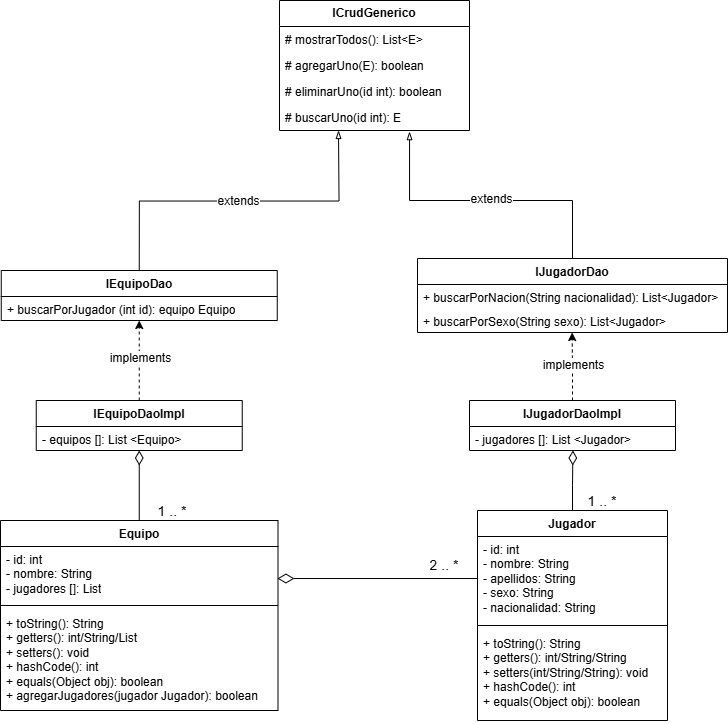

The diagram above was exported from draw.io. Its source (the exported page's mxGraphModel, read from the mxfile embedded in the PNG):
<mxGraphModel dx="1503" dy="1976" grid="1" gridSize="10" guides="1" tooltips="1" connect="1" arrows="1" fold="1" page="1" pageScale="1" pageWidth="827" pageHeight="1169" math="0" shadow="0">
  <root>
    <mxCell id="0" />
    <mxCell id="1" parent="0" />
    <mxCell id="kmWPnw8I49lPP1xZGRAn-1" value="Jugador" style="swimlane;fontStyle=1;align=center;verticalAlign=top;childLayout=stackLayout;horizontal=1;startSize=26;horizontalStack=0;resizeParent=1;resizeParentMax=0;resizeLast=0;collapsible=1;marginBottom=0;whiteSpace=wrap;html=1;" parent="1" vertex="1">
      <mxGeometry x="780" y="330" width="190" height="210" as="geometry" />
    </mxCell>
    <mxCell id="kmWPnw8I49lPP1xZGRAn-2" value="- id: int&lt;div&gt;- nombre: String&lt;/div&gt;&lt;div&gt;- apellidos: String&lt;/div&gt;&lt;div&gt;- sexo: String&lt;/div&gt;&lt;div&gt;- nacionalidad: String&lt;/div&gt;" style="text;strokeColor=none;fillColor=none;align=left;verticalAlign=top;spacingLeft=4;spacingRight=4;overflow=hidden;rotatable=0;points=[[0,0.5],[1,0.5]];portConstraint=eastwest;whiteSpace=wrap;html=1;" parent="kmWPnw8I49lPP1xZGRAn-1" vertex="1">
      <mxGeometry y="26" width="190" height="84" as="geometry" />
    </mxCell>
    <mxCell id="kmWPnw8I49lPP1xZGRAn-3" value="" style="line;strokeWidth=1;fillColor=none;align=left;verticalAlign=middle;spacingTop=-1;spacingLeft=3;spacingRight=3;rotatable=0;labelPosition=right;points=[];portConstraint=eastwest;strokeColor=inherit;" parent="kmWPnw8I49lPP1xZGRAn-1" vertex="1">
      <mxGeometry y="110" width="190" height="10" as="geometry" />
    </mxCell>
    <mxCell id="kmWPnw8I49lPP1xZGRAn-4" value="+ toString(): String&lt;div&gt;+ getters(): int/String/String&lt;/div&gt;&lt;div&gt;+ setters(&lt;span style=&quot;background-color: initial;&quot;&gt;int/String/String&lt;/span&gt;&lt;span style=&quot;background-color: initial;&quot;&gt;): void&lt;/span&gt;&lt;/div&gt;&lt;div&gt;&lt;div&gt;+ hashCode(): int&lt;/div&gt;&lt;div&gt;+ equals(Object obj): boolean&lt;/div&gt;&lt;/div&gt;" style="text;strokeColor=none;fillColor=none;align=left;verticalAlign=top;spacingLeft=4;spacingRight=4;overflow=hidden;rotatable=0;points=[[0,0.5],[1,0.5]];portConstraint=eastwest;whiteSpace=wrap;html=1;" parent="kmWPnw8I49lPP1xZGRAn-1" vertex="1">
      <mxGeometry y="120" width="190" height="90" as="geometry" />
    </mxCell>
    <mxCell id="vs6NWYhMEGAn3hVFnDSu-2" value="Equipo" style="swimlane;fontStyle=1;align=center;verticalAlign=top;childLayout=stackLayout;horizontal=1;startSize=26;horizontalStack=0;resizeParent=1;resizeParentMax=0;resizeLast=0;collapsible=1;marginBottom=0;whiteSpace=wrap;html=1;" parent="1" vertex="1">
      <mxGeometry x="303" y="340" width="277.5" height="190" as="geometry" />
    </mxCell>
    <mxCell id="vs6NWYhMEGAn3hVFnDSu-3" value="- id: int&lt;div&gt;- nombre: String&lt;/div&gt;&lt;div&gt;- jugadores []: List&lt;/div&gt;" style="text;strokeColor=none;fillColor=none;align=left;verticalAlign=top;spacingLeft=4;spacingRight=4;overflow=hidden;rotatable=0;points=[[0,0.5],[1,0.5]];portConstraint=eastwest;whiteSpace=wrap;html=1;" parent="vs6NWYhMEGAn3hVFnDSu-2" vertex="1">
      <mxGeometry y="26" width="277.5" height="54" as="geometry" />
    </mxCell>
    <mxCell id="vs6NWYhMEGAn3hVFnDSu-4" value="" style="line;strokeWidth=1;fillColor=none;align=left;verticalAlign=middle;spacingTop=-1;spacingLeft=3;spacingRight=3;rotatable=0;labelPosition=right;points=[];portConstraint=eastwest;strokeColor=inherit;" parent="vs6NWYhMEGAn3hVFnDSu-2" vertex="1">
      <mxGeometry y="80" width="277.5" height="10" as="geometry" />
    </mxCell>
    <mxCell id="vs6NWYhMEGAn3hVFnDSu-5" value="+ toString(): String&lt;div&gt;+ getters():&amp;nbsp;&lt;span style=&quot;background-color: initial;&quot;&gt;int/String/List&lt;/span&gt;&lt;/div&gt;&lt;div&gt;+ setters(): void&lt;/div&gt;&lt;div&gt;+ hashCode(): int&lt;/div&gt;&lt;div&gt;+ equals(Object obj): boolean&lt;/div&gt;&lt;div&gt;&lt;span style=&quot;background-color: transparent; color: light-dark(rgb(0, 0, 0), rgb(255, 255, 255));&quot;&gt;+ agregarJugadores(jugador Jugador): boolean&lt;/span&gt;&lt;/div&gt;" style="text;strokeColor=none;fillColor=none;align=left;verticalAlign=top;spacingLeft=4;spacingRight=4;overflow=hidden;rotatable=0;points=[[0,0.5],[1,0.5]];portConstraint=eastwest;whiteSpace=wrap;html=1;" parent="vs6NWYhMEGAn3hVFnDSu-2" vertex="1">
      <mxGeometry y="90" width="277.5" height="100" as="geometry" />
    </mxCell>
    <mxCell id="vs6NWYhMEGAn3hVFnDSu-11" value="&lt;font style=&quot;font-size: 14px;&quot;&gt;2 .. *&lt;/font&gt;" style="text;strokeColor=none;fillColor=none;align=center;verticalAlign=middle;spacingLeft=4;spacingRight=4;overflow=hidden;points=[[0,0.5],[1,0.5]];portConstraint=eastwest;rotatable=0;whiteSpace=wrap;html=1;" parent="1" vertex="1">
      <mxGeometry x="722" y="374" width="50" height="20" as="geometry" />
    </mxCell>
    <mxCell id="vs6NWYhMEGAn3hVFnDSu-16" value="&lt;b&gt;ICrudGenerico&lt;/b&gt;" style="swimlane;fontStyle=0;childLayout=stackLayout;horizontal=1;startSize=26;fillColor=none;horizontalStack=0;resizeParent=1;resizeParentMax=0;resizeLast=0;collapsible=1;marginBottom=0;whiteSpace=wrap;html=1;" parent="1" vertex="1">
      <mxGeometry x="582" y="-180" width="190" height="130" as="geometry" />
    </mxCell>
    <mxCell id="vs6NWYhMEGAn3hVFnDSu-17" value="# mostrarTodos(): List&amp;lt;E&amp;gt;" style="text;strokeColor=none;fillColor=none;align=left;verticalAlign=top;spacingLeft=4;spacingRight=4;overflow=hidden;rotatable=0;points=[[0,0.5],[1,0.5]];portConstraint=eastwest;whiteSpace=wrap;html=1;" parent="vs6NWYhMEGAn3hVFnDSu-16" vertex="1">
      <mxGeometry y="26" width="190" height="26" as="geometry" />
    </mxCell>
    <mxCell id="vs6NWYhMEGAn3hVFnDSu-18" value="# agregarUno(E): boolean" style="text;strokeColor=none;fillColor=none;align=left;verticalAlign=top;spacingLeft=4;spacingRight=4;overflow=hidden;rotatable=0;points=[[0,0.5],[1,0.5]];portConstraint=eastwest;whiteSpace=wrap;html=1;" parent="vs6NWYhMEGAn3hVFnDSu-16" vertex="1">
      <mxGeometry y="52" width="190" height="26" as="geometry" />
    </mxCell>
    <mxCell id="vs6NWYhMEGAn3hVFnDSu-19" value="# eliminarUno(id int): boolean" style="text;strokeColor=none;fillColor=none;align=left;verticalAlign=top;spacingLeft=4;spacingRight=4;overflow=hidden;rotatable=0;points=[[0,0.5],[1,0.5]];portConstraint=eastwest;whiteSpace=wrap;html=1;" parent="vs6NWYhMEGAn3hVFnDSu-16" vertex="1">
      <mxGeometry y="78" width="190" height="26" as="geometry" />
    </mxCell>
    <mxCell id="vs6NWYhMEGAn3hVFnDSu-27" value="# buscarUno(id int): E" style="text;strokeColor=none;fillColor=none;align=left;verticalAlign=top;spacingLeft=4;spacingRight=4;overflow=hidden;rotatable=0;points=[[0,0.5],[1,0.5]];portConstraint=eastwest;whiteSpace=wrap;html=1;" parent="vs6NWYhMEGAn3hVFnDSu-16" vertex="1">
      <mxGeometry y="104" width="190" height="26" as="geometry" />
    </mxCell>
    <mxCell id="vs6NWYhMEGAn3hVFnDSu-21" value="IEquipoDaoImpl" style="swimlane;fontStyle=1;align=center;verticalAlign=top;childLayout=stackLayout;horizontal=1;startSize=26;horizontalStack=0;resizeParent=1;resizeParentMax=0;resizeLast=0;collapsible=1;marginBottom=0;whiteSpace=wrap;html=1;" parent="1" vertex="1">
      <mxGeometry x="338.75" y="220" width="206" height="50" as="geometry" />
    </mxCell>
    <mxCell id="vs6NWYhMEGAn3hVFnDSu-22" value="&lt;div&gt;- equipos []: List &amp;lt;Equipo&amp;gt;&lt;/div&gt;" style="text;strokeColor=none;fillColor=none;align=left;verticalAlign=top;spacingLeft=4;spacingRight=4;overflow=hidden;rotatable=0;points=[[0,0.5],[1,0.5]];portConstraint=eastwest;whiteSpace=wrap;html=1;" parent="vs6NWYhMEGAn3hVFnDSu-21" vertex="1">
      <mxGeometry y="26" width="206" height="24" as="geometry" />
    </mxCell>
    <mxCell id="vs6NWYhMEGAn3hVFnDSu-25" style="edgeStyle=orthogonalEdgeStyle;rounded=0;orthogonalLoop=1;jettySize=auto;html=1;endArrow=blockThin;endFill=0;exitX=0.5;exitY=0;exitDx=0;exitDy=0;" parent="1" source="vs6NWYhMEGAn3hVFnDSu-34" edge="1">
      <mxGeometry relative="1" as="geometry">
        <mxPoint x="441.75" y="80" as="sourcePoint" />
        <mxPoint x="641" y="-50" as="targetPoint" />
      </mxGeometry>
    </mxCell>
    <mxCell id="vs6NWYhMEGAn3hVFnDSu-26" value="&lt;font style=&quot;font-size: 12px;&quot;&gt;extends&lt;/font&gt;" style="edgeLabel;html=1;align=center;verticalAlign=middle;resizable=0;points=[];" parent="vs6NWYhMEGAn3hVFnDSu-25" connectable="0" vertex="1">
      <mxGeometry x="-0.0088" relative="1" as="geometry">
        <mxPoint as="offset" />
      </mxGeometry>
    </mxCell>
    <mxCell id="vs6NWYhMEGAn3hVFnDSu-28" value="IJugadorDaoImpl" style="swimlane;fontStyle=1;align=center;verticalAlign=top;childLayout=stackLayout;horizontal=1;startSize=26;horizontalStack=0;resizeParent=1;resizeParentMax=0;resizeLast=0;collapsible=1;marginBottom=0;whiteSpace=wrap;html=1;" parent="1" vertex="1">
      <mxGeometry x="772" y="220" width="206" height="50" as="geometry" />
    </mxCell>
    <mxCell id="vs6NWYhMEGAn3hVFnDSu-29" value="&lt;div&gt;- jugadores []: List &amp;lt;Jugador&amp;gt;&lt;/div&gt;" style="text;strokeColor=none;fillColor=none;align=left;verticalAlign=top;spacingLeft=4;spacingRight=4;overflow=hidden;rotatable=0;points=[[0,0.5],[1,0.5]];portConstraint=eastwest;whiteSpace=wrap;html=1;" parent="vs6NWYhMEGAn3hVFnDSu-28" vertex="1">
      <mxGeometry y="26" width="206" height="24" as="geometry" />
    </mxCell>
    <mxCell id="vs6NWYhMEGAn3hVFnDSu-32" style="edgeStyle=orthogonalEdgeStyle;rounded=0;orthogonalLoop=1;jettySize=auto;html=1;entryX=0.679;entryY=1.045;entryDx=0;entryDy=0;entryPerimeter=0;endArrow=blockThin;endFill=0;exitX=0.5;exitY=0;exitDx=0;exitDy=0;" parent="1" source="vs6NWYhMEGAn3hVFnDSu-36" target="vs6NWYhMEGAn3hVFnDSu-27" edge="1">
      <mxGeometry relative="1" as="geometry">
        <mxPoint x="690" y="100" as="sourcePoint" />
        <Array as="points">
          <mxPoint x="875" y="20" />
          <mxPoint x="712" y="20" />
          <mxPoint x="712" y="-49" />
        </Array>
      </mxGeometry>
    </mxCell>
    <mxCell id="vs6NWYhMEGAn3hVFnDSu-33" value="&lt;font style=&quot;font-size: 12px;&quot;&gt;extends&lt;/font&gt;" style="edgeLabel;html=1;align=center;verticalAlign=middle;resizable=0;points=[];" parent="vs6NWYhMEGAn3hVFnDSu-32" connectable="0" vertex="1">
      <mxGeometry x="-0.0357" y="-2" relative="1" as="geometry">
        <mxPoint as="offset" />
      </mxGeometry>
    </mxCell>
    <mxCell id="vs6NWYhMEGAn3hVFnDSu-34" value="IEquipoDao" style="swimlane;fontStyle=1;align=center;verticalAlign=top;childLayout=stackLayout;horizontal=1;startSize=26;horizontalStack=0;resizeParent=1;resizeParentMax=0;resizeLast=0;collapsible=1;marginBottom=0;whiteSpace=wrap;html=1;" parent="1" vertex="1">
      <mxGeometry x="303.75" y="90" width="276" height="50" as="geometry" />
    </mxCell>
    <mxCell id="vs6NWYhMEGAn3hVFnDSu-35" value="&lt;div&gt;+ buscarPorJugador (int id): equipo Equipo&lt;/div&gt;" style="text;strokeColor=none;fillColor=none;align=left;verticalAlign=top;spacingLeft=4;spacingRight=4;overflow=hidden;rotatable=0;points=[[0,0.5],[1,0.5]];portConstraint=eastwest;whiteSpace=wrap;html=1;" parent="vs6NWYhMEGAn3hVFnDSu-34" vertex="1">
      <mxGeometry y="26" width="276" height="24" as="geometry" />
    </mxCell>
    <mxCell id="vs6NWYhMEGAn3hVFnDSu-36" value="IJugadorDao" style="swimlane;fontStyle=1;align=center;verticalAlign=top;childLayout=stackLayout;horizontal=1;startSize=26;horizontalStack=0;resizeParent=1;resizeParentMax=0;resizeLast=0;collapsible=1;marginBottom=0;whiteSpace=wrap;html=1;" parent="1" vertex="1">
      <mxGeometry x="720" y="78" width="310" height="74" as="geometry" />
    </mxCell>
    <mxCell id="vs6NWYhMEGAn3hVFnDSu-37" value="&lt;div&gt;+ buscarPorNacion(String nacionalidad): List&amp;lt;Jugador&amp;gt;&lt;/div&gt;&lt;div&gt;&lt;br&gt;&lt;/div&gt;" style="text;strokeColor=none;fillColor=none;align=left;verticalAlign=top;spacingLeft=4;spacingRight=4;overflow=hidden;rotatable=0;points=[[0,0.5],[1,0.5]];portConstraint=eastwest;whiteSpace=wrap;html=1;" parent="vs6NWYhMEGAn3hVFnDSu-36" vertex="1">
      <mxGeometry y="26" width="310" height="24" as="geometry" />
    </mxCell>
    <mxCell id="vs6NWYhMEGAn3hVFnDSu-38" value="&lt;div&gt;+ buscarPorSexo(String sexo): List&amp;lt;Jugador&amp;gt;&lt;/div&gt;&lt;div&gt;&lt;br&gt;&lt;/div&gt;" style="text;strokeColor=none;fillColor=none;align=left;verticalAlign=top;spacingLeft=4;spacingRight=4;overflow=hidden;rotatable=0;points=[[0,0.5],[1,0.5]];portConstraint=eastwest;whiteSpace=wrap;html=1;" parent="vs6NWYhMEGAn3hVFnDSu-36" vertex="1">
      <mxGeometry y="50" width="310" height="24" as="geometry" />
    </mxCell>
    <mxCell id="vs6NWYhMEGAn3hVFnDSu-41" style="edgeStyle=orthogonalEdgeStyle;rounded=0;orthogonalLoop=1;jettySize=auto;html=1;entryX=0.5;entryY=1;entryDx=0;entryDy=0;entryPerimeter=0;dashed=1;" parent="1" source="vs6NWYhMEGAn3hVFnDSu-21" target="vs6NWYhMEGAn3hVFnDSu-35" edge="1">
      <mxGeometry relative="1" as="geometry" />
    </mxCell>
    <mxCell id="vs6NWYhMEGAn3hVFnDSu-42" value="&lt;font style=&quot;font-size: 12px;&quot;&gt;implements&lt;/font&gt;" style="edgeLabel;html=1;align=center;verticalAlign=middle;resizable=0;points=[];" parent="vs6NWYhMEGAn3hVFnDSu-41" connectable="0" vertex="1">
      <mxGeometry x="0.0657" y="-1" relative="1" as="geometry">
        <mxPoint as="offset" />
      </mxGeometry>
    </mxCell>
    <mxCell id="vs6NWYhMEGAn3hVFnDSu-43" style="edgeStyle=orthogonalEdgeStyle;rounded=0;orthogonalLoop=1;jettySize=auto;html=1;entryX=0.5;entryY=1;entryDx=0;entryDy=0;entryPerimeter=0;dashed=1;exitX=0.5;exitY=0;exitDx=0;exitDy=0;" parent="1" source="vs6NWYhMEGAn3hVFnDSu-28" edge="1">
      <mxGeometry relative="1" as="geometry">
        <mxPoint x="875" y="208" as="sourcePoint" />
        <mxPoint x="874.63" y="152" as="targetPoint" />
        <Array as="points">
          <mxPoint x="875" y="192" />
        </Array>
      </mxGeometry>
    </mxCell>
    <mxCell id="vs6NWYhMEGAn3hVFnDSu-44" value="&lt;font style=&quot;font-size: 12px;&quot;&gt;implements&lt;/font&gt;" style="edgeLabel;html=1;align=center;verticalAlign=middle;resizable=0;points=[];" parent="vs6NWYhMEGAn3hVFnDSu-43" connectable="0" vertex="1">
      <mxGeometry x="0.0657" y="-1" relative="1" as="geometry">
        <mxPoint as="offset" />
      </mxGeometry>
    </mxCell>
    <mxCell id="vs6NWYhMEGAn3hVFnDSu-47" style="edgeStyle=orthogonalEdgeStyle;rounded=0;orthogonalLoop=1;jettySize=auto;html=1;entryX=0.998;entryY=0.593;entryDx=0;entryDy=0;entryPerimeter=0;endArrow=diamondThin;endFill=0;startSize=8;endSize=14;" parent="1" source="kmWPnw8I49lPP1xZGRAn-2" target="vs6NWYhMEGAn3hVFnDSu-3" edge="1">
      <mxGeometry relative="1" as="geometry" />
    </mxCell>
    <mxCell id="vs6NWYhMEGAn3hVFnDSu-48" style="edgeStyle=orthogonalEdgeStyle;rounded=0;orthogonalLoop=1;jettySize=auto;html=1;exitX=0.5;exitY=0;exitDx=0;exitDy=0;entryX=0.502;entryY=1;entryDx=0;entryDy=0;entryPerimeter=0;endArrow=diamondThin;endFill=0;startSize=8;endSize=12;" parent="1" source="kmWPnw8I49lPP1xZGRAn-1" target="vs6NWYhMEGAn3hVFnDSu-29" edge="1">
      <mxGeometry relative="1" as="geometry" />
    </mxCell>
    <mxCell id="vs6NWYhMEGAn3hVFnDSu-50" style="edgeStyle=orthogonalEdgeStyle;rounded=0;orthogonalLoop=1;jettySize=auto;html=1;exitX=0.5;exitY=0;exitDx=0;exitDy=0;entryX=0.5;entryY=1;entryDx=0;entryDy=0;entryPerimeter=0;endArrow=diamondThin;endFill=0;startSize=8;endSize=12;" parent="1" source="vs6NWYhMEGAn3hVFnDSu-2" target="vs6NWYhMEGAn3hVFnDSu-22" edge="1">
      <mxGeometry relative="1" as="geometry" />
    </mxCell>
    <mxCell id="14BWkjlLvkczOMcBgOop-1" value="&lt;font style=&quot;font-size: 14px;&quot;&gt;1 .. *&lt;/font&gt;" style="text;strokeColor=none;fillColor=none;align=center;verticalAlign=middle;spacingLeft=4;spacingRight=4;overflow=hidden;points=[[0,0.5],[1,0.5]];portConstraint=eastwest;rotatable=0;whiteSpace=wrap;html=1;" vertex="1" parent="1">
      <mxGeometry x="450" y="320" width="50" height="20" as="geometry" />
    </mxCell>
    <mxCell id="14BWkjlLvkczOMcBgOop-2" value="&lt;font style=&quot;font-size: 14px;&quot;&gt;1 .. *&lt;/font&gt;" style="text;strokeColor=none;fillColor=none;align=center;verticalAlign=middle;spacingLeft=4;spacingRight=4;overflow=hidden;points=[[0,0.5],[1,0.5]];portConstraint=eastwest;rotatable=0;whiteSpace=wrap;html=1;" vertex="1" parent="1">
      <mxGeometry x="880" y="310" width="50" height="20" as="geometry" />
    </mxCell>
  </root>
</mxGraphModel>